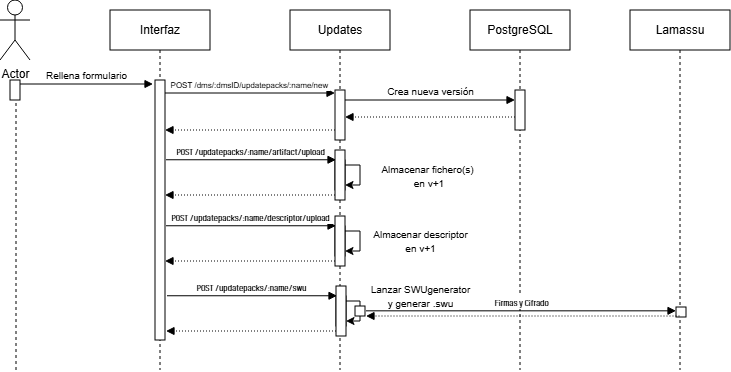

The diagram above was exported from draw.io. Its source (the exported page's mxGraphModel, read from the mxfile embedded in the PNG):
<mxGraphModel dx="1317" dy="686" grid="1" gridSize="10" guides="1" tooltips="1" connect="1" arrows="1" fold="1" page="1" pageScale="1" pageWidth="850" pageHeight="1100" math="0" shadow="0">
  <root>
    <mxCell id="og8shYmsRduZqXDDWQ8g-0" />
    <mxCell id="og8shYmsRduZqXDDWQ8g-1" parent="og8shYmsRduZqXDDWQ8g-0" />
    <mxCell id="og8shYmsRduZqXDDWQ8g-28" edge="1" parent="og8shYmsRduZqXDDWQ8g-1" source="og8shYmsRduZqXDDWQ8g-27" style="endArrow=classic;html=1;rounded=0;" target="og8shYmsRduZqXDDWQ8g-27" value="">
      <mxGeometry height="50" relative="1" width="50" as="geometry">
        <Array as="points">
          <mxPoint x="460" y="341" />
        </Array>
        <mxPoint x="461" y="346" as="sourcePoint" />
        <mxPoint x="501" y="326" as="targetPoint" />
      </mxGeometry>
    </mxCell>
    <mxCell id="og8shYmsRduZqXDDWQ8g-29" connectable="0" parent="og8shYmsRduZqXDDWQ8g-28" style="edgeLabel;html=1;align=center;verticalAlign=middle;resizable=0;points=[];" value="&lt;font style=&quot;font-size: 10px;&quot;&gt;Lanzar SWUgenerator&lt;/font&gt;&lt;div&gt;&lt;font style=&quot;font-size: 10px;&quot;&gt;y generar .swu&lt;/font&gt;&lt;/div&gt;" vertex="1">
      <mxGeometry relative="1" x="0.0058" y="1" as="geometry">
        <mxPoint x="59" y="-15" as="offset" />
      </mxGeometry>
    </mxCell>
    <mxCell id="og8shYmsRduZqXDDWQ8g-2" parent="og8shYmsRduZqXDDWQ8g-1" style="shape=umlLifeline;perimeter=lifelinePerimeter;whiteSpace=wrap;html=1;container=0;dropTarget=0;collapsible=0;recursiveResize=0;outlineConnect=0;portConstraint=eastwest;newEdgeStyle={&quot;edgeStyle&quot;:&quot;elbowEdgeStyle&quot;,&quot;elbow&quot;:&quot;vertical&quot;,&quot;curved&quot;:0,&quot;rounded&quot;:0};" value="Updates" vertex="1">
      <mxGeometry height="360" width="100" x="390" y="40" as="geometry" />
    </mxCell>
    <mxCell id="og8shYmsRduZqXDDWQ8g-3" parent="og8shYmsRduZqXDDWQ8g-2" style="html=1;points=[];perimeter=orthogonalPerimeter;outlineConnect=0;targetShapes=umlLifeline;portConstraint=eastwest;newEdgeStyle={&quot;edgeStyle&quot;:&quot;elbowEdgeStyle&quot;,&quot;elbow&quot;:&quot;vertical&quot;,&quot;curved&quot;:0,&quot;rounded&quot;:0};" value="" vertex="1">
      <mxGeometry height="50" width="10" x="45" y="80" as="geometry" />
    </mxCell>
    <mxCell id="og8shYmsRduZqXDDWQ8g-5" parent="og8shYmsRduZqXDDWQ8g-2" style="html=1;points=[];perimeter=orthogonalPerimeter;outlineConnect=0;targetShapes=umlLifeline;portConstraint=eastwest;newEdgeStyle={&quot;edgeStyle&quot;:&quot;elbowEdgeStyle&quot;,&quot;elbow&quot;:&quot;vertical&quot;,&quot;curved&quot;:0,&quot;rounded&quot;:0};" value="" vertex="1">
      <mxGeometry height="30" width="10" x="45" y="150" as="geometry" />
    </mxCell>
    <mxCell id="og8shYmsRduZqXDDWQ8g-4" parent="og8shYmsRduZqXDDWQ8g-2" style="html=1;points=[];perimeter=orthogonalPerimeter;outlineConnect=0;targetShapes=umlLifeline;portConstraint=eastwest;newEdgeStyle={&quot;edgeStyle&quot;:&quot;elbowEdgeStyle&quot;,&quot;elbow&quot;:&quot;vertical&quot;,&quot;curved&quot;:0,&quot;rounded&quot;:0};" value="" vertex="1">
      <mxGeometry height="50" width="10" x="45" y="140" as="geometry" />
    </mxCell>
    <mxCell id="og8shYmsRduZqXDDWQ8g-6" edge="1" parent="og8shYmsRduZqXDDWQ8g-2" source="og8shYmsRduZqXDDWQ8g-5" style="endArrow=classic;html=1;rounded=0;" target="og8shYmsRduZqXDDWQ8g-5" value="">
      <mxGeometry height="50" relative="1" width="50" as="geometry">
        <Array as="points">
          <mxPoint x="70" y="165" />
        </Array>
        <mxPoint x="70" y="170" as="sourcePoint" />
        <mxPoint x="110" y="150" as="targetPoint" />
      </mxGeometry>
    </mxCell>
    <mxCell id="og8shYmsRduZqXDDWQ8g-7" connectable="0" parent="og8shYmsRduZqXDDWQ8g-6" style="edgeLabel;html=1;align=center;verticalAlign=middle;resizable=0;points=[];" value="&lt;font style=&quot;font-size: 10px;&quot;&gt;Almacenar fichero(s)&lt;/font&gt;&lt;div&gt;&lt;font style=&quot;font-size: 10px;&quot;&gt;&amp;nbsp;en v+1&lt;/font&gt;&lt;/div&gt;" vertex="1">
      <mxGeometry relative="1" x="0.0058" y="1" as="geometry">
        <mxPoint x="66" y="1" as="offset" />
      </mxGeometry>
    </mxCell>
    <mxCell id="og8shYmsRduZqXDDWQ8g-9" parent="og8shYmsRduZqXDDWQ8g-2" style="html=1;points=[];perimeter=orthogonalPerimeter;outlineConnect=0;targetShapes=umlLifeline;portConstraint=eastwest;newEdgeStyle={&quot;edgeStyle&quot;:&quot;elbowEdgeStyle&quot;,&quot;elbow&quot;:&quot;vertical&quot;,&quot;curved&quot;:0,&quot;rounded&quot;:0};" value="" vertex="1">
      <mxGeometry height="30" width="10" x="45" y="216" as="geometry" />
    </mxCell>
    <mxCell id="og8shYmsRduZqXDDWQ8g-8" parent="og8shYmsRduZqXDDWQ8g-2" style="html=1;points=[];perimeter=orthogonalPerimeter;outlineConnect=0;targetShapes=umlLifeline;portConstraint=eastwest;newEdgeStyle={&quot;edgeStyle&quot;:&quot;elbowEdgeStyle&quot;,&quot;elbow&quot;:&quot;vertical&quot;,&quot;curved&quot;:0,&quot;rounded&quot;:0};" value="" vertex="1">
      <mxGeometry height="50" width="10" x="45" y="206" as="geometry" />
    </mxCell>
    <mxCell id="og8shYmsRduZqXDDWQ8g-10" edge="1" parent="og8shYmsRduZqXDDWQ8g-2" source="og8shYmsRduZqXDDWQ8g-9" style="endArrow=classic;html=1;rounded=0;" target="og8shYmsRduZqXDDWQ8g-9" value="">
      <mxGeometry height="50" relative="1" width="50" as="geometry">
        <Array as="points">
          <mxPoint x="70" y="230" />
        </Array>
        <mxPoint x="70" y="236" as="sourcePoint" />
        <mxPoint x="110" y="216" as="targetPoint" />
      </mxGeometry>
    </mxCell>
    <mxCell id="og8shYmsRduZqXDDWQ8g-11" connectable="0" parent="og8shYmsRduZqXDDWQ8g-10" style="edgeLabel;html=1;align=center;verticalAlign=middle;resizable=0;points=[];" value="&lt;font style=&quot;font-size: 10px;&quot;&gt;Almacenar descriptor&lt;/font&gt;&lt;div&gt;&lt;font style=&quot;font-size: 10px;&quot;&gt;en v+1&lt;/font&gt;&lt;/div&gt;" vertex="1">
      <mxGeometry relative="1" x="0.0058" y="1" as="geometry">
        <mxPoint x="59" as="offset" />
      </mxGeometry>
    </mxCell>
    <mxCell id="og8shYmsRduZqXDDWQ8g-12" edge="1" parent="og8shYmsRduZqXDDWQ8g-2" style="html=1;verticalAlign=bottom;endArrow=block;edgeStyle=elbowEdgeStyle;elbow=vertical;curved=0;rounded=0;" value="&lt;font style=&quot;font-size: 8px;&quot;&gt;&lt;span style=&quot;font-family: &amp;quot;TSTAR PRO&amp;quot;;&quot;&gt;&lt;font style=&quot;&quot;&gt;POST /updatepacks/:name/descriptor/upload&lt;/font&gt;&lt;/span&gt;&amp;nbsp;&lt;/font&gt;">
      <mxGeometry relative="1" x="0.0028" as="geometry">
        <mxPoint as="offset" />
        <Array as="points">
          <mxPoint x="-39" y="215.76" />
        </Array>
        <mxPoint x="-124" y="215.76" as="sourcePoint" />
        <mxPoint x="46" y="215.76" as="targetPoint" />
      </mxGeometry>
    </mxCell>
    <mxCell id="og8shYmsRduZqXDDWQ8g-13" edge="1" parent="og8shYmsRduZqXDDWQ8g-2" style="html=1;verticalAlign=bottom;endArrow=block;edgeStyle=elbowEdgeStyle;elbow=vertical;curved=0;rounded=0;dashed=1;dashPattern=1 2;" value="">
      <mxGeometry relative="1" as="geometry">
        <Array as="points">
          <mxPoint x="-30" y="251" />
        </Array>
        <mxPoint x="45" y="251" as="sourcePoint" />
        <mxPoint x="-125" y="251" as="targetPoint" />
      </mxGeometry>
    </mxCell>
    <mxCell id="SPdZ1R0AXMUyurnPqs16-13" parent="og8shYmsRduZqXDDWQ8g-2" style="html=1;points=[];perimeter=orthogonalPerimeter;outlineConnect=0;targetShapes=umlLifeline;portConstraint=eastwest;newEdgeStyle={&quot;edgeStyle&quot;:&quot;elbowEdgeStyle&quot;,&quot;elbow&quot;:&quot;vertical&quot;,&quot;curved&quot;:0,&quot;rounded&quot;:0};" value="" vertex="1">
      <mxGeometry height="10" width="10" x="65" y="296" as="geometry" />
    </mxCell>
    <mxCell id="og8shYmsRduZqXDDWQ8g-14" parent="og8shYmsRduZqXDDWQ8g-1" style="shape=umlLifeline;perimeter=lifelinePerimeter;whiteSpace=wrap;html=1;container=0;dropTarget=0;collapsible=0;recursiveResize=0;outlineConnect=0;portConstraint=eastwest;newEdgeStyle={&quot;edgeStyle&quot;:&quot;elbowEdgeStyle&quot;,&quot;elbow&quot;:&quot;vertical&quot;,&quot;curved&quot;:0,&quot;rounded&quot;:0};" value="Interfaz" vertex="1">
      <mxGeometry height="360" width="100" x="210" y="40" as="geometry" />
    </mxCell>
    <mxCell id="og8shYmsRduZqXDDWQ8g-15" parent="og8shYmsRduZqXDDWQ8g-14" style="html=1;points=[];perimeter=orthogonalPerimeter;outlineConnect=0;targetShapes=umlLifeline;portConstraint=eastwest;newEdgeStyle={&quot;edgeStyle&quot;:&quot;elbowEdgeStyle&quot;,&quot;elbow&quot;:&quot;vertical&quot;,&quot;curved&quot;:0,&quot;rounded&quot;:0};" value="" vertex="1">
      <mxGeometry height="260" width="10" x="45" y="70" as="geometry" />
    </mxCell>
    <mxCell id="og8shYmsRduZqXDDWQ8g-16" edge="1" parent="og8shYmsRduZqXDDWQ8g-14" source="m3gVwybpDwNK0LP5nkuh-2" style="html=1;verticalAlign=bottom;startArrow=none;endArrow=block;startSize=8;edgeStyle=elbowEdgeStyle;elbow=vertical;curved=0;rounded=0;startFill=0;" value="&lt;font style=&quot;font-size: 10px;&quot;&gt;Rellena formulario&lt;/font&gt;">
      <mxGeometry relative="1" as="geometry">
        <mxPoint x="-62" y="74" as="sourcePoint" />
        <mxPoint x="43" y="74.11764705882354" as="targetPoint" />
      </mxGeometry>
    </mxCell>
    <mxCell id="og8shYmsRduZqXDDWQ8g-17" edge="1" parent="og8shYmsRduZqXDDWQ8g-1" style="html=1;verticalAlign=bottom;endArrow=block;edgeStyle=elbowEdgeStyle;elbow=vertical;curved=0;rounded=0;" value="&lt;font face=&quot;Helvetica&quot; style=&quot;font-size: 8px;&quot;&gt;POST /dms/:dmsID/updatepacks/:name/new&amp;nbsp;&lt;/font&gt;">
      <mxGeometry relative="1" x="0.0028" as="geometry">
        <mxPoint as="offset" />
        <Array as="points">
          <mxPoint x="350" y="123" />
        </Array>
        <mxPoint x="265" y="123" as="sourcePoint" />
        <mxPoint x="435" y="123" as="targetPoint" />
      </mxGeometry>
    </mxCell>
    <mxCell id="og8shYmsRduZqXDDWQ8g-18" edge="1" parent="og8shYmsRduZqXDDWQ8g-1" source="og8shYmsRduZqXDDWQ8g-3" style="html=1;verticalAlign=bottom;endArrow=block;edgeStyle=elbowEdgeStyle;elbow=vertical;curved=0;rounded=0;dashed=1;dashPattern=1 2;" target="og8shYmsRduZqXDDWQ8g-15" value="">
      <mxGeometry relative="1" as="geometry">
        <Array as="points">
          <mxPoint x="360" y="160" />
        </Array>
        <mxPoint x="345" y="160" as="sourcePoint" />
        <mxPoint x="270" y="160" as="targetPoint" />
      </mxGeometry>
    </mxCell>
    <mxCell id="og8shYmsRduZqXDDWQ8g-20" parent="og8shYmsRduZqXDDWQ8g-1" style="shape=umlLifeline;perimeter=lifelinePerimeter;whiteSpace=wrap;html=1;container=0;dropTarget=0;collapsible=0;recursiveResize=0;outlineConnect=0;portConstraint=eastwest;newEdgeStyle={&quot;edgeStyle&quot;:&quot;elbowEdgeStyle&quot;,&quot;elbow&quot;:&quot;vertical&quot;,&quot;curved&quot;:0,&quot;rounded&quot;:0};" value="PostgreSQL" vertex="1">
      <mxGeometry height="360" width="100" x="570" y="40" as="geometry" />
    </mxCell>
    <mxCell id="og8shYmsRduZqXDDWQ8g-21" parent="og8shYmsRduZqXDDWQ8g-20" style="html=1;points=[];perimeter=orthogonalPerimeter;outlineConnect=0;targetShapes=umlLifeline;portConstraint=eastwest;newEdgeStyle={&quot;edgeStyle&quot;:&quot;elbowEdgeStyle&quot;,&quot;elbow&quot;:&quot;vertical&quot;,&quot;curved&quot;:0,&quot;rounded&quot;:0};" value="" vertex="1">
      <mxGeometry height="40" width="10" x="45" y="80" as="geometry" />
    </mxCell>
    <mxCell id="og8shYmsRduZqXDDWQ8g-22" edge="1" parent="og8shYmsRduZqXDDWQ8g-1" style="html=1;verticalAlign=bottom;endArrow=block;edgeStyle=elbowEdgeStyle;elbow=vertical;curved=0;rounded=0;" value="&lt;font style=&quot;font-size: 10px;&quot;&gt;Crea nueva versión&lt;/font&gt;">
      <mxGeometry relative="1" as="geometry">
        <Array as="points">
          <mxPoint x="530" y="130" />
        </Array>
        <mxPoint x="445" y="130" as="sourcePoint" />
        <mxPoint x="615" y="130" as="targetPoint" />
      </mxGeometry>
    </mxCell>
    <mxCell id="og8shYmsRduZqXDDWQ8g-23" edge="1" parent="og8shYmsRduZqXDDWQ8g-1" style="html=1;verticalAlign=bottom;endArrow=block;edgeStyle=elbowEdgeStyle;elbow=vertical;curved=0;rounded=0;dashed=1;dashPattern=1 2;" value="">
      <mxGeometry relative="1" as="geometry">
        <Array as="points">
          <mxPoint x="540" y="147" />
        </Array>
        <mxPoint x="615" y="147" as="sourcePoint" />
        <mxPoint x="445" y="147" as="targetPoint" />
      </mxGeometry>
    </mxCell>
    <mxCell id="og8shYmsRduZqXDDWQ8g-24" edge="1" parent="og8shYmsRduZqXDDWQ8g-1" style="html=1;verticalAlign=bottom;endArrow=block;edgeStyle=elbowEdgeStyle;elbow=vertical;curved=0;rounded=0;" value="&lt;font style=&quot;font-size: 8px;&quot;&gt;&lt;span style=&quot;font-family: &amp;quot;TSTAR PRO&amp;quot;;&quot;&gt;&lt;font style=&quot;&quot;&gt;POST /updatepacks/:name/artifact/upload&lt;/font&gt;&lt;/span&gt;&amp;nbsp;&lt;/font&gt;">
      <mxGeometry relative="1" x="0.0028" as="geometry">
        <mxPoint as="offset" />
        <Array as="points">
          <mxPoint x="351" y="189.76" />
        </Array>
        <mxPoint x="266" y="189.76" as="sourcePoint" />
        <mxPoint x="436" y="189.76" as="targetPoint" />
      </mxGeometry>
    </mxCell>
    <mxCell id="og8shYmsRduZqXDDWQ8g-25" edge="1" parent="og8shYmsRduZqXDDWQ8g-1" style="html=1;verticalAlign=bottom;endArrow=block;edgeStyle=elbowEdgeStyle;elbow=vertical;curved=0;rounded=0;dashed=1;dashPattern=1 2;" value="">
      <mxGeometry relative="1" as="geometry">
        <Array as="points">
          <mxPoint x="360" y="225" />
        </Array>
        <mxPoint x="435" y="225" as="sourcePoint" />
        <mxPoint x="265" y="225" as="targetPoint" />
      </mxGeometry>
    </mxCell>
    <mxCell id="og8shYmsRduZqXDDWQ8g-27" parent="og8shYmsRduZqXDDWQ8g-1" style="html=1;points=[];perimeter=orthogonalPerimeter;outlineConnect=0;targetShapes=umlLifeline;portConstraint=eastwest;newEdgeStyle={&quot;edgeStyle&quot;:&quot;elbowEdgeStyle&quot;,&quot;elbow&quot;:&quot;vertical&quot;,&quot;curved&quot;:0,&quot;rounded&quot;:0};" value="" vertex="1">
      <mxGeometry height="30" width="10" x="436" y="326" as="geometry" />
    </mxCell>
    <mxCell id="og8shYmsRduZqXDDWQ8g-26" parent="og8shYmsRduZqXDDWQ8g-1" style="html=1;points=[];perimeter=orthogonalPerimeter;outlineConnect=0;targetShapes=umlLifeline;portConstraint=eastwest;newEdgeStyle={&quot;edgeStyle&quot;:&quot;elbowEdgeStyle&quot;,&quot;elbow&quot;:&quot;vertical&quot;,&quot;curved&quot;:0,&quot;rounded&quot;:0};" value="" vertex="1">
      <mxGeometry height="50" width="10" x="436" y="316" as="geometry" />
    </mxCell>
    <mxCell id="og8shYmsRduZqXDDWQ8g-30" edge="1" parent="og8shYmsRduZqXDDWQ8g-1" style="html=1;verticalAlign=bottom;endArrow=block;edgeStyle=elbowEdgeStyle;elbow=vertical;curved=0;rounded=0;" value="&lt;font style=&quot;font-size: 8px;&quot;&gt;&lt;span style=&quot;font-family: &amp;quot;TSTAR PRO&amp;quot;;&quot;&gt;&lt;font style=&quot;&quot;&gt;POST /updatepacks/:name/swu&lt;/font&gt;&lt;/span&gt;&amp;nbsp;&lt;/font&gt;">
      <mxGeometry relative="1" x="0.0028" as="geometry">
        <mxPoint as="offset" />
        <Array as="points">
          <mxPoint x="352" y="325.76" />
        </Array>
        <mxPoint x="267" y="325.76" as="sourcePoint" />
        <mxPoint x="437" y="325.76" as="targetPoint" />
      </mxGeometry>
    </mxCell>
    <mxCell id="og8shYmsRduZqXDDWQ8g-31" edge="1" parent="og8shYmsRduZqXDDWQ8g-1" style="html=1;verticalAlign=bottom;endArrow=block;edgeStyle=elbowEdgeStyle;elbow=vertical;curved=0;rounded=0;dashed=1;dashPattern=1 2;" value="">
      <mxGeometry relative="1" as="geometry">
        <Array as="points">
          <mxPoint x="361" y="361" />
        </Array>
        <mxPoint x="436" y="361" as="sourcePoint" />
        <mxPoint x="266" y="361" as="targetPoint" />
      </mxGeometry>
    </mxCell>
    <mxCell id="m3gVwybpDwNK0LP5nkuh-0" parent="og8shYmsRduZqXDDWQ8g-1" style="shape=umlActor;verticalLabelPosition=bottom;verticalAlign=top;html=1;outlineConnect=0;" value="Actor" vertex="1">
      <mxGeometry height="60" width="30" x="100" y="30" as="geometry" />
    </mxCell>
    <mxCell id="m3gVwybpDwNK0LP5nkuh-1" edge="1" parent="og8shYmsRduZqXDDWQ8g-1" style="endArrow=none;dashed=1;html=1;strokeWidth=1;rounded=0;startSize=5;endSize=0;" target="m3gVwybpDwNK0LP5nkuh-2" value="">
      <mxGeometry height="50" relative="1" width="50" as="geometry">
        <mxPoint x="116" y="400" as="sourcePoint" />
        <mxPoint x="113.63272727272725" y="110" as="targetPoint" />
      </mxGeometry>
    </mxCell>
    <mxCell id="m3gVwybpDwNK0LP5nkuh-2" parent="og8shYmsRduZqXDDWQ8g-1" style="html=1;points=[];perimeter=orthogonalPerimeter;outlineConnect=0;targetShapes=umlLifeline;portConstraint=eastwest;newEdgeStyle={&quot;edgeStyle&quot;:&quot;elbowEdgeStyle&quot;,&quot;elbow&quot;:&quot;vertical&quot;,&quot;curved&quot;:0,&quot;rounded&quot;:0};" value="" vertex="1">
      <mxGeometry height="20" width="10" x="110" y="110" as="geometry" />
    </mxCell>
    <mxCell id="SPdZ1R0AXMUyurnPqs16-0" parent="og8shYmsRduZqXDDWQ8g-1" style="shape=umlLifeline;perimeter=lifelinePerimeter;whiteSpace=wrap;html=1;container=0;dropTarget=0;collapsible=0;recursiveResize=0;outlineConnect=0;portConstraint=eastwest;newEdgeStyle={&quot;edgeStyle&quot;:&quot;elbowEdgeStyle&quot;,&quot;elbow&quot;:&quot;vertical&quot;,&quot;curved&quot;:0,&quot;rounded&quot;:0};" value="Lamassu" vertex="1">
      <mxGeometry height="360" width="100" x="730" y="40" as="geometry" />
    </mxCell>
    <mxCell id="SPdZ1R0AXMUyurnPqs16-18" parent="SPdZ1R0AXMUyurnPqs16-0" style="html=1;points=[];perimeter=orthogonalPerimeter;outlineConnect=0;targetShapes=umlLifeline;portConstraint=eastwest;newEdgeStyle={&quot;edgeStyle&quot;:&quot;elbowEdgeStyle&quot;,&quot;elbow&quot;:&quot;vertical&quot;,&quot;curved&quot;:0,&quot;rounded&quot;:0};" value="" vertex="1">
      <mxGeometry height="10" width="10" x="46" y="297" as="geometry" />
    </mxCell>
    <mxCell id="SPdZ1R0AXMUyurnPqs16-16" edge="1" parent="og8shYmsRduZqXDDWQ8g-1" style="html=1;verticalAlign=bottom;endArrow=block;edgeStyle=elbowEdgeStyle;elbow=vertical;curved=0;rounded=0;" target="SPdZ1R0AXMUyurnPqs16-18" value="&lt;font face=&quot;TSTAR PRO&quot;&gt;&lt;span style=&quot;font-size: 8px;&quot;&gt;Firmas y Cifrado&lt;/span&gt;&lt;/font&gt;">
      <mxGeometry relative="1" x="0.0028" as="geometry">
        <mxPoint as="offset" />
        <Array as="points">
          <mxPoint x="551" y="340.83" />
        </Array>
        <mxPoint x="466" y="340.83" as="sourcePoint" />
        <mxPoint x="636" y="340.83" as="targetPoint" />
      </mxGeometry>
    </mxCell>
    <mxCell id="SPdZ1R0AXMUyurnPqs16-17" edge="1" parent="og8shYmsRduZqXDDWQ8g-1" source="SPdZ1R0AXMUyurnPqs16-0" style="html=1;verticalAlign=bottom;endArrow=block;edgeStyle=elbowEdgeStyle;elbow=vertical;curved=0;rounded=0;dashed=1;dashPattern=1 2;" value="">
      <mxGeometry relative="1" as="geometry">
        <Array as="points">
          <mxPoint x="561" y="346" />
        </Array>
        <mxPoint x="636" y="346" as="sourcePoint" />
        <mxPoint x="466" y="346" as="targetPoint" />
      </mxGeometry>
    </mxCell>
  </root>
</mxGraphModel>